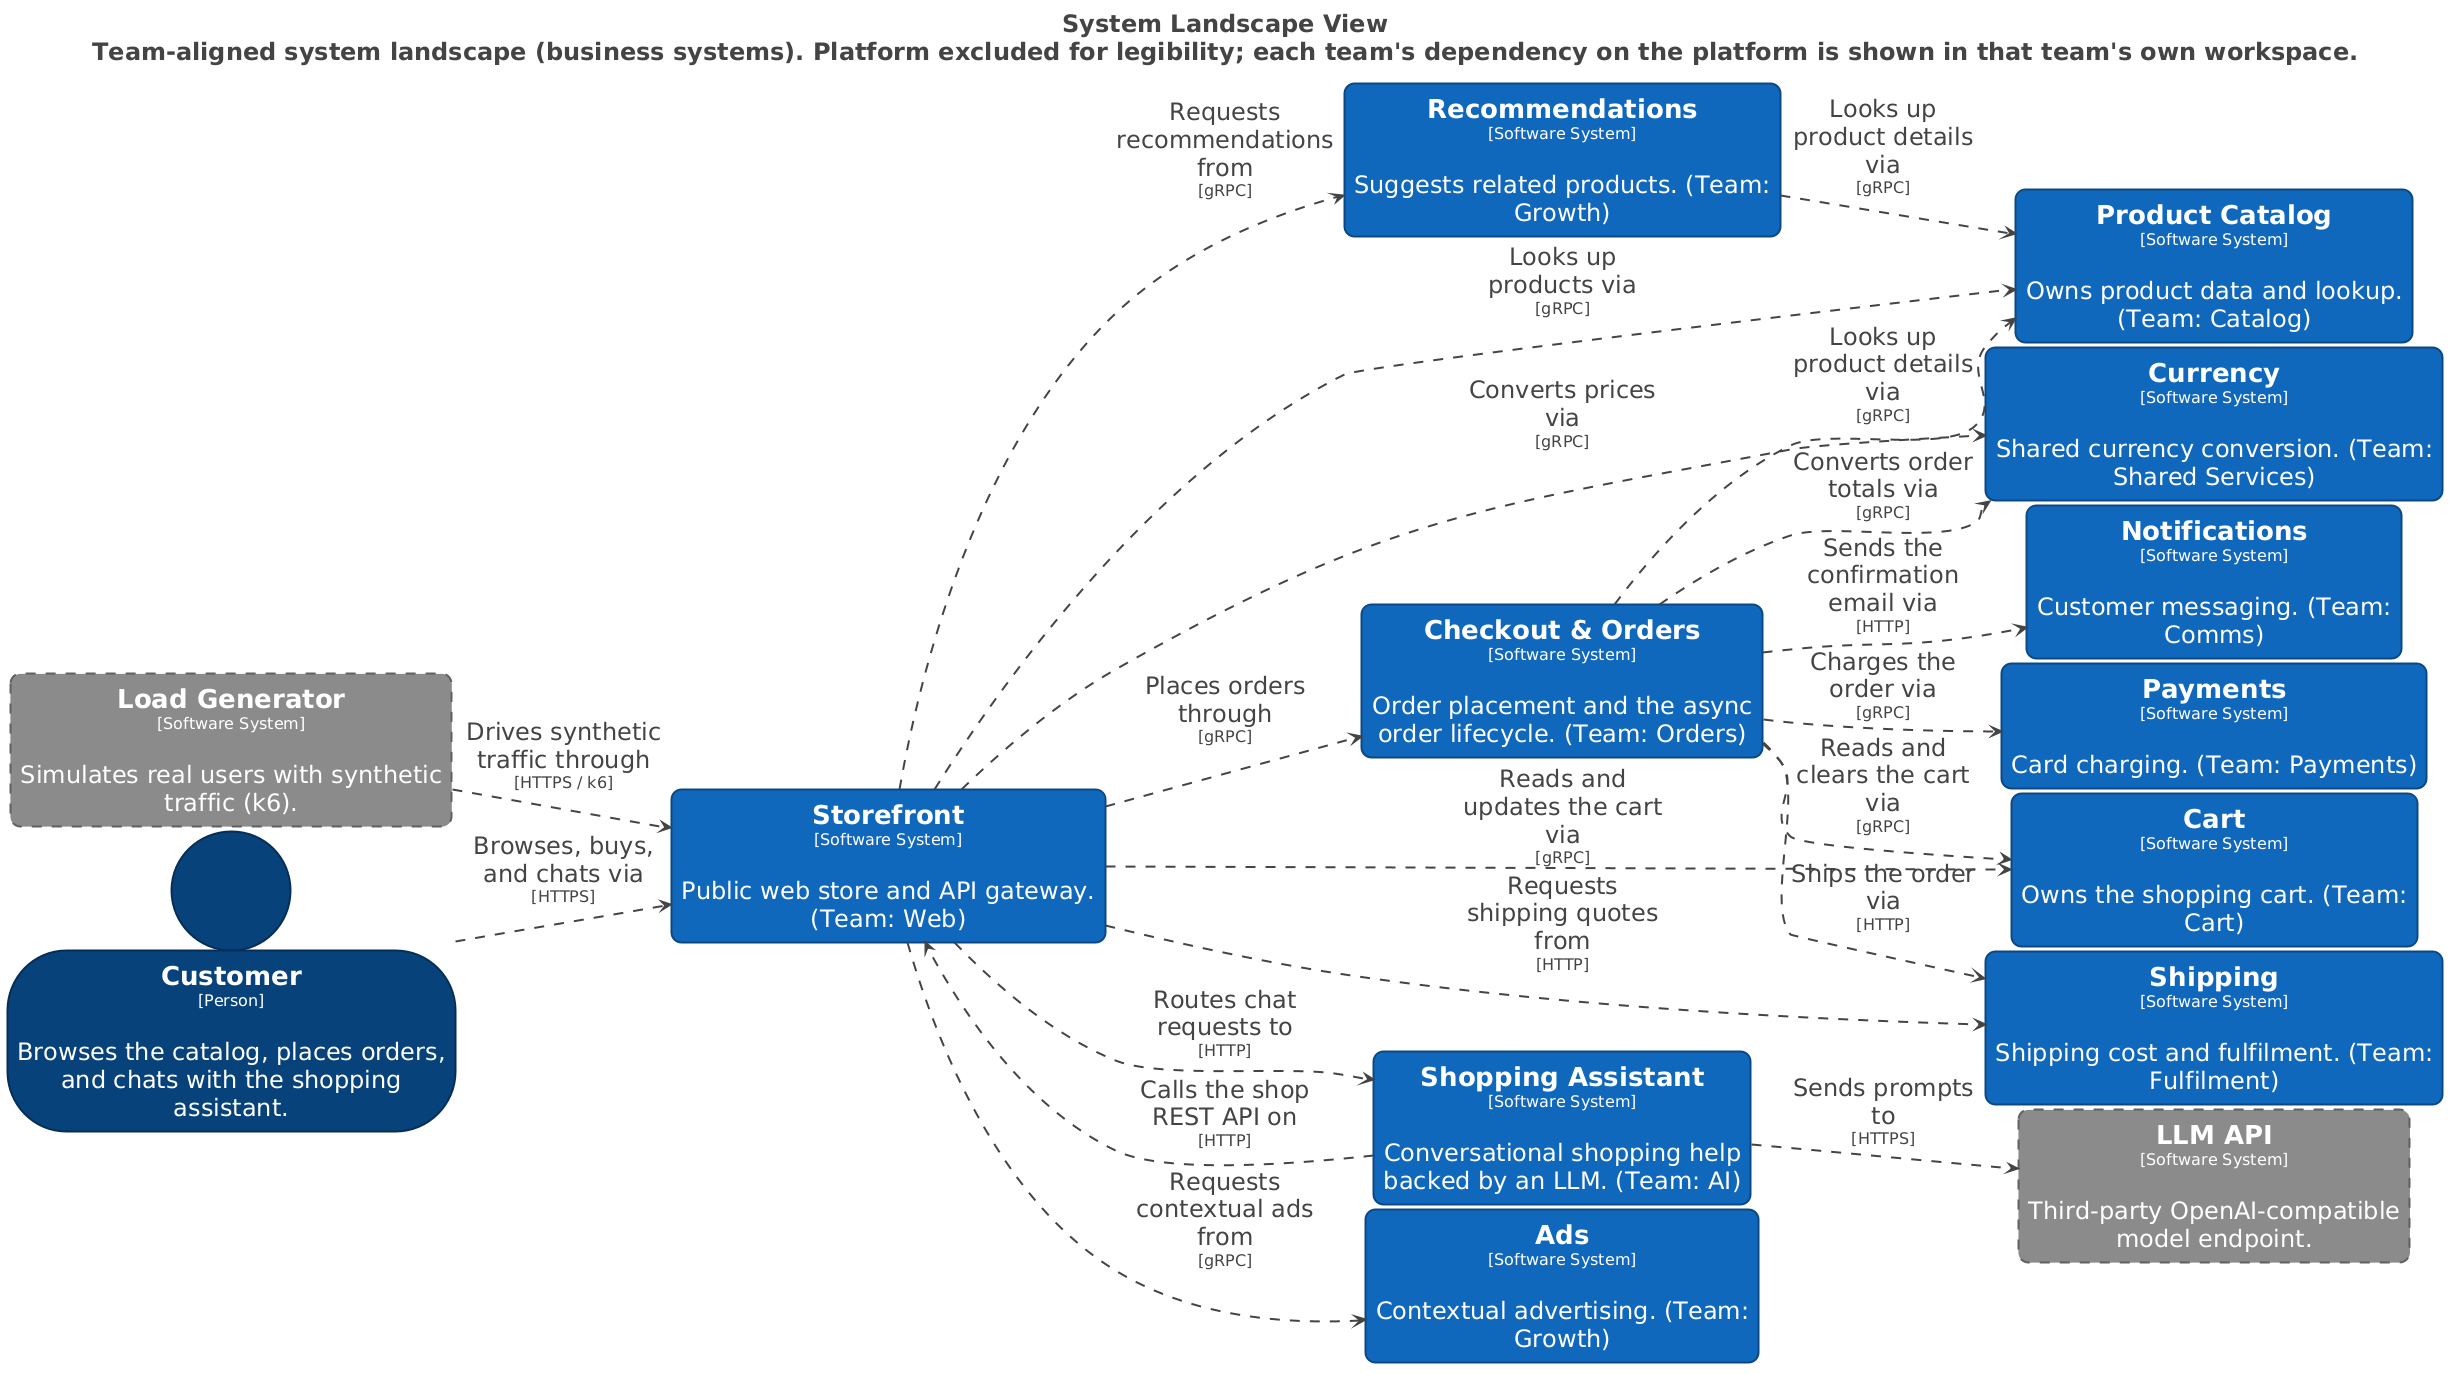

The diagram above was rendered by PlantUML. Its source (embedded in the PNG):
@startuml
title <size:24>System Landscape View</size>\n<size:24>Team-aligned system landscape (business systems). Platform excluded for legibility; each team's dependency on the platform is shown in that team's own workspace.</size>

set separator none
left to right direction
skinparam ranksep 20
skinparam nodesep 5
hide stereotype

<style>
  root {
    BackgroundColor: #ffffff;
    FontColor: #444444;
  }
  // Element,Person
  .Element-RWxlbWVudCxQZXJzb24= {
    BackgroundColor: #08427b;
    LineColor: #052e56;
    LineStyle: 0;
    LineThickness: 2;
    FontColor: #ffffff;
    FontSize: 24;
    HorizontalAlignment: center;
    Shadowing: 0;
    MaximumWidth: 450;
  }
  // Element,Software System
  .Element-RWxlbWVudCxTb2Z0d2FyZSBTeXN0ZW0= {
    BackgroundColor: #1168bd;
    LineColor: #0b4884;
    LineStyle: 0;
    LineThickness: 2;
    RoundCorner: 20;
    FontColor: #ffffff;
    FontSize: 24;
    HorizontalAlignment: center;
    Shadowing: 0;
    MaximumWidth: 450;
  }
  // Element,Software System,External
  .Element-RWxlbWVudCxTb2Z0d2FyZSBTeXN0ZW0sRXh0ZXJuYWw= {
    BackgroundColor: #8a8a8a;
    LineColor: #606060;
    LineStyle: 10-10;
    LineThickness: 2;
    RoundCorner: 20;
    FontColor: #ffffff;
    FontSize: 24;
    HorizontalAlignment: center;
    Shadowing: 0;
    MaximumWidth: 450;
  }
  // Relationship
  .Relationship-UmVsYXRpb25zaGlw {
    LineThickness: 2;
    LineStyle: 10-10;
    LineColor: #444444;
    FontColor: #444444;
    FontSize: 24;
    MaximumWidth: 200;
  }
</style>

rectangle "==Storefront\n<size:16>[Software System]</size>\n\nPublic web store and API gateway. (Team: Web)" <<Element-RWxlbWVudCxTb2Z0d2FyZSBTeXN0ZW0=>> as Storefront
rectangle "==Notifications\n<size:16>[Software System]</size>\n\nCustomer messaging. (Team: Comms)" <<Element-RWxlbWVudCxTb2Z0d2FyZSBTeXN0ZW0=>> as Notifications
rectangle "==Currency\n<size:16>[Software System]</size>\n\nShared currency conversion. (Team: Shared Services)" <<Element-RWxlbWVudCxTb2Z0d2FyZSBTeXN0ZW0=>> as Currency
rectangle "==LLM API\n<size:16>[Software System]</size>\n\nThird-party OpenAI-compatible model endpoint." <<Element-RWxlbWVudCxTb2Z0d2FyZSBTeXN0ZW0sRXh0ZXJuYWw=>> as LLMAPI
rectangle "==Load Generator\n<size:16>[Software System]</size>\n\nSimulates real users with synthetic traffic (k6)." <<Element-RWxlbWVudCxTb2Z0d2FyZSBTeXN0ZW0sRXh0ZXJuYWw=>> as LoadGenerator
person "==Customer\n<size:16>[Person]</size>\n\nBrowses the catalog, places orders, and chats with the shopping assistant." <<Element-RWxlbWVudCxQZXJzb24=>> as Customer
rectangle "==Shopping Assistant\n<size:16>[Software System]</size>\n\nConversational shopping help backed by an LLM. (Team: AI)" <<Element-RWxlbWVudCxTb2Z0d2FyZSBTeXN0ZW0=>> as ShoppingAssistant
rectangle "==Product Catalog\n<size:16>[Software System]</size>\n\nOwns product data and lookup. (Team: Catalog)" <<Element-RWxlbWVudCxTb2Z0d2FyZSBTeXN0ZW0=>> as ProductCatalog
rectangle "==Recommendations\n<size:16>[Software System]</size>\n\nSuggests related products. (Team: Growth)" <<Element-RWxlbWVudCxTb2Z0d2FyZSBTeXN0ZW0=>> as Recommendations
rectangle "==Ads\n<size:16>[Software System]</size>\n\nContextual advertising. (Team: Growth)" <<Element-RWxlbWVudCxTb2Z0d2FyZSBTeXN0ZW0=>> as Ads
rectangle "==Cart\n<size:16>[Software System]</size>\n\nOwns the shopping cart. (Team: Cart)" <<Element-RWxlbWVudCxTb2Z0d2FyZSBTeXN0ZW0=>> as Cart
rectangle "==Checkout & Orders\n<size:16>[Software System]</size>\n\nOrder placement and the async order lifecycle. (Team: Orders)" <<Element-RWxlbWVudCxTb2Z0d2FyZSBTeXN0ZW0=>> as CheckoutOrders
rectangle "==Payments\n<size:16>[Software System]</size>\n\nCard charging. (Team: Payments)" <<Element-RWxlbWVudCxTb2Z0d2FyZSBTeXN0ZW0=>> as Payments
rectangle "==Shipping\n<size:16>[Software System]</size>\n\nShipping cost and fulfilment. (Team: Fulfilment)" <<Element-RWxlbWVudCxTb2Z0d2FyZSBTeXN0ZW0=>> as Shipping

Customer --> Storefront <<Relationship-UmVsYXRpb25zaGlw>> : "Browses, buys, and chats via\n<size:16>[HTTPS]</size>"
LoadGenerator --> Storefront <<Relationship-UmVsYXRpb25zaGlw>> : "Drives synthetic traffic through\n<size:16>[HTTPS / k6]</size>"
Storefront --> ShoppingAssistant <<Relationship-UmVsYXRpb25zaGlw>> : "Routes chat requests to\n<size:16>[HTTP]</size>"
Storefront --> Ads <<Relationship-UmVsYXRpb25zaGlw>> : "Requests contextual ads from\n<size:16>[gRPC]</size>"
Storefront --> Cart <<Relationship-UmVsYXRpb25zaGlw>> : "Reads and updates the cart via\n<size:16>[gRPC]</size>"
Storefront --> CheckoutOrders <<Relationship-UmVsYXRpb25zaGlw>> : "Places orders through\n<size:16>[gRPC]</size>"
Storefront --> Currency <<Relationship-UmVsYXRpb25zaGlw>> : "Converts prices via\n<size:16>[gRPC]</size>"
Storefront --> ProductCatalog <<Relationship-UmVsYXRpb25zaGlw>> : "Looks up products via\n<size:16>[gRPC]</size>"
Storefront --> Recommendations <<Relationship-UmVsYXRpb25zaGlw>> : "Requests recommendations from\n<size:16>[gRPC]</size>"
Storefront --> Shipping <<Relationship-UmVsYXRpb25zaGlw>> : "Requests shipping quotes from\n<size:16>[HTTP]</size>"
ShoppingAssistant --> Storefront <<Relationship-UmVsYXRpb25zaGlw>> : "Calls the shop REST API on\n<size:16>[HTTP]</size>"
ShoppingAssistant --> LLMAPI <<Relationship-UmVsYXRpb25zaGlw>> : "Sends prompts to\n<size:16>[HTTPS]</size>"
CheckoutOrders --> Cart <<Relationship-UmVsYXRpb25zaGlw>> : "Reads and clears the cart via\n<size:16>[gRPC]</size>"
CheckoutOrders --> Currency <<Relationship-UmVsYXRpb25zaGlw>> : "Converts order totals via\n<size:16>[gRPC]</size>"
CheckoutOrders --> ProductCatalog <<Relationship-UmVsYXRpb25zaGlw>> : "Looks up product details via\n<size:16>[gRPC]</size>"
CheckoutOrders --> Payments <<Relationship-UmVsYXRpb25zaGlw>> : "Charges the order via\n<size:16>[gRPC]</size>"
CheckoutOrders --> Shipping <<Relationship-UmVsYXRpb25zaGlw>> : "Ships the order via\n<size:16>[HTTP]</size>"
CheckoutOrders --> Notifications <<Relationship-UmVsYXRpb25zaGlw>> : "Sends the confirmation email via\n<size:16>[HTTP]</size>"
Recommendations --> ProductCatalog <<Relationship-UmVsYXRpb25zaGlw>> : "Looks up product details via\n<size:16>[gRPC]</size>"

@enduml